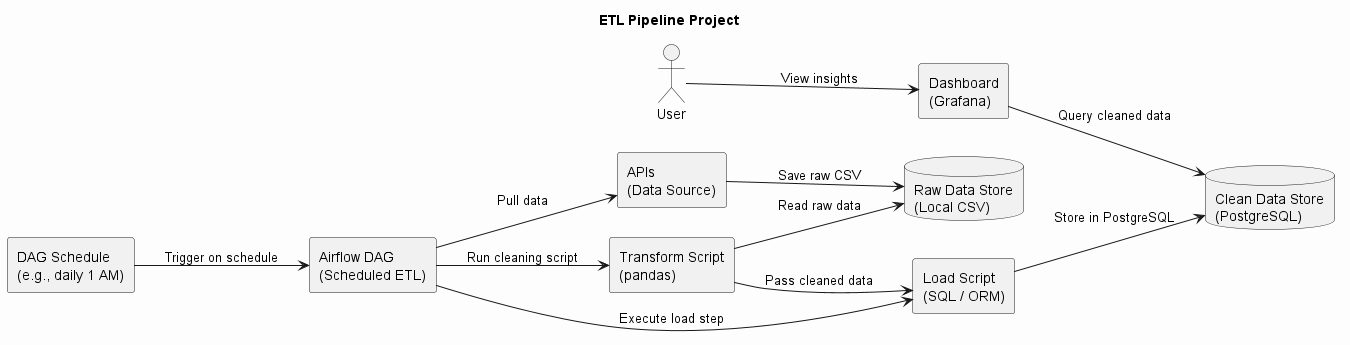

The diagram above was rendered by PlantUML. Its source (embedded in the PNG):
@startuml test
skinparam backgroundColor #fdfdfd
skinparam shadowing false
skinparam componentStyle rectangle
left to right direction
skinparam nodesep 30

title ETL Pipeline Project

actor "User" as User

component "Airflow DAG\n(Scheduled ETL)" as Airflow
component "APIs \n(Data Source)" as Source
database "Raw Data Store\n(Local CSV)" as RawStore
component "Transform Script\n(pandas)" as Transform
component "Load Script\n(SQL / ORM)" as Loader
database "Clean Data Store\n(PostgreSQL)" as CleanStore
component "Dashboard\n(Grafana)" as Dashboard
component "DAG Schedule\n(e.g., daily 1 AM)" as Schedule

Schedule --> Airflow : Trigger on schedule
Airflow --> Source : Pull data
Source --> RawStore : Save raw CSV

Airflow --> Transform : Run cleaning script
Transform --> RawStore : Read raw data
Transform --> Loader : Pass cleaned data

Airflow --> Loader : Execute load step
Loader --> CleanStore : Store in PostgreSQL

Dashboard --> CleanStore : Query cleaned data
User --> Dashboard : View insights

@enduml